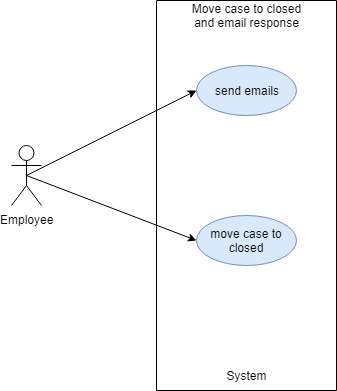

The diagram above was exported from draw.io. Its source (the exported page's mxGraphModel, read from the mxfile embedded in the PNG):
<mxGraphModel dx="868" dy="482" grid="1" gridSize="10" guides="1" tooltips="1" connect="1" arrows="1" fold="1" page="1" pageScale="1" pageWidth="2336" pageHeight="1654" math="0" shadow="0">
  <root>
    <mxCell id="0" />
    <mxCell id="1" parent="0" />
    <mxCell id="267HjU1MUWbNoC0umr_6-1" value="" style="rounded=0;whiteSpace=wrap;html=1;rotation=90;" vertex="1" parent="1">
      <mxGeometry x="220" y="130" width="390" height="180" as="geometry" />
    </mxCell>
    <mxCell id="267HjU1MUWbNoC0umr_6-9" style="rounded=0;orthogonalLoop=1;jettySize=auto;html=1;exitX=0.5;exitY=0.5;exitDx=0;exitDy=0;exitPerimeter=0;entryX=0;entryY=0.5;entryDx=0;entryDy=0;" edge="1" parent="1" source="267HjU1MUWbNoC0umr_6-2" target="267HjU1MUWbNoC0umr_6-8">
      <mxGeometry relative="1" as="geometry" />
    </mxCell>
    <mxCell id="267HjU1MUWbNoC0umr_6-14" style="edgeStyle=none;rounded=0;orthogonalLoop=1;jettySize=auto;html=1;exitX=0.5;exitY=0.5;exitDx=0;exitDy=0;exitPerimeter=0;entryX=0;entryY=0.5;entryDx=0;entryDy=0;" edge="1" parent="1" source="267HjU1MUWbNoC0umr_6-2" target="267HjU1MUWbNoC0umr_6-10">
      <mxGeometry relative="1" as="geometry" />
    </mxCell>
    <mxCell id="267HjU1MUWbNoC0umr_6-2" value="Employee" style="shape=umlActor;verticalLabelPosition=bottom;labelBackgroundColor=#ffffff;verticalAlign=top;html=1;outlineConnect=0;" vertex="1" parent="1">
      <mxGeometry x="180" y="170" width="30" height="60" as="geometry" />
    </mxCell>
    <mxCell id="267HjU1MUWbNoC0umr_6-3" value="Move case to closed and email response" style="text;html=1;strokeColor=none;fillColor=none;align=center;verticalAlign=middle;whiteSpace=wrap;rounded=0;" vertex="1" parent="1">
      <mxGeometry x="357.5" y="30" width="115" height="20" as="geometry" />
    </mxCell>
    <mxCell id="267HjU1MUWbNoC0umr_6-8" value="send emails" style="ellipse;whiteSpace=wrap;html=1;fillColor=#dae8fc;strokeColor=#6c8ebf;" vertex="1" parent="1">
      <mxGeometry x="365" y="90" width="100" height="50" as="geometry" />
    </mxCell>
    <mxCell id="267HjU1MUWbNoC0umr_6-10" value="move case to closed" style="ellipse;whiteSpace=wrap;html=1;fillColor=#dae8fc;strokeColor=#6c8ebf;" vertex="1" parent="1">
      <mxGeometry x="365" y="240" width="100" height="50" as="geometry" />
    </mxCell>
    <mxCell id="267HjU1MUWbNoC0umr_6-13" value="System" style="text;html=1;strokeColor=none;fillColor=none;align=center;verticalAlign=middle;whiteSpace=wrap;rounded=0;" vertex="1" parent="1">
      <mxGeometry x="395" y="390" width="40" height="20" as="geometry" />
    </mxCell>
  </root>
</mxGraphModel>